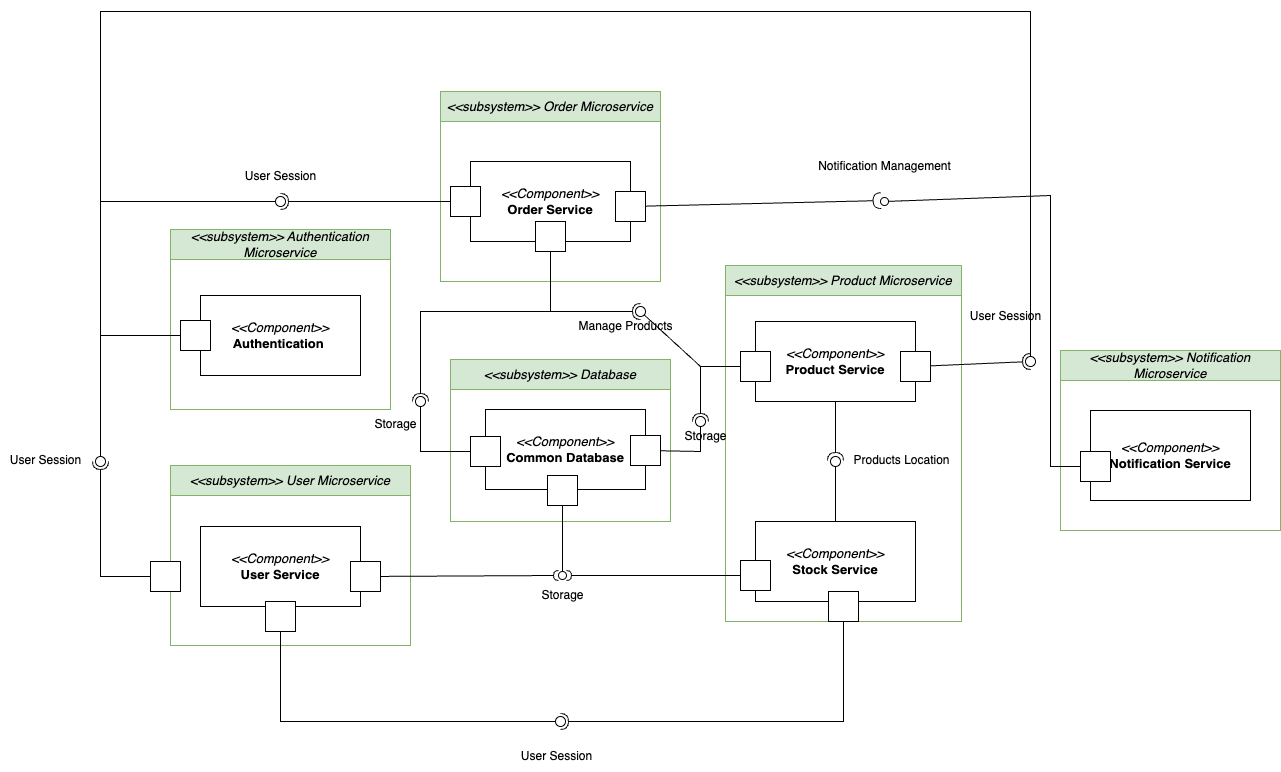

The diagram above was exported from draw.io. Its source (the exported page's mxGraphModel, read from the mxfile embedded in the PNG):
<mxGraphModel dx="906" dy="566" grid="1" gridSize="10" guides="1" tooltips="1" connect="1" arrows="1" fold="1" page="1" pageScale="1" pageWidth="827" pageHeight="1169" math="0" shadow="0">
  <root>
    <mxCell id="0" />
    <mxCell id="1" parent="0" />
    <mxCell id="60" value="&lt;i style=&quot;font-size: 13px;&quot;&gt;&lt;font style=&quot;font-size: 13px;&quot;&gt;&amp;lt;&amp;lt;Component&amp;gt;&amp;gt;&lt;/font&gt;&lt;/i&gt;&lt;div style=&quot;font-size: 13px;&quot;&gt;&lt;b&gt;Product Service&lt;/b&gt;&lt;/div&gt;" style="rounded=0;whiteSpace=wrap;html=1;" parent="1" vertex="1">
      <mxGeometry x="1035" y="470" width="160" height="80" as="geometry" />
    </mxCell>
    <mxCell id="62" value="&lt;i style=&quot;font-size: 13px;&quot;&gt;&lt;font style=&quot;font-size: 13px;&quot;&gt;&amp;lt;&amp;lt;Component&amp;gt;&amp;gt;&lt;/font&gt;&lt;/i&gt;&lt;div style=&quot;font-size: 13px;&quot;&gt;&lt;b&gt;Stock Service&lt;/b&gt;&lt;/div&gt;" style="rounded=0;whiteSpace=wrap;html=1;" parent="1" vertex="1">
      <mxGeometry x="1035" y="670" width="160" height="80" as="geometry" />
    </mxCell>
    <mxCell id="70" value="&lt;i style=&quot;font-size: 13px;&quot;&gt;&lt;font style=&quot;font-size: 13px;&quot;&gt;&amp;lt;&amp;lt;Component&amp;gt;&amp;gt;&lt;/font&gt;&lt;/i&gt;&lt;div style=&quot;font-size: 13px;&quot;&gt;&lt;b&gt;Common Database&lt;/b&gt;&lt;/div&gt;" style="rounded=0;whiteSpace=wrap;html=1;" parent="1" vertex="1">
      <mxGeometry x="765" y="558" width="160" height="80" as="geometry" />
    </mxCell>
    <mxCell id="107" value="&lt;i style=&quot;font-size: 13px;&quot;&gt;&lt;font style=&quot;font-size: 13px;&quot;&gt;&amp;lt;&amp;lt;Component&amp;gt;&amp;gt;&lt;/font&gt;&lt;/i&gt;&lt;div style=&quot;font-size: 13px;&quot;&gt;&lt;b&gt;Notification Service&lt;/b&gt;&lt;/div&gt;" style="rounded=0;whiteSpace=wrap;html=1;" parent="1" vertex="1">
      <mxGeometry x="1370" y="559" width="160" height="90" as="geometry" />
    </mxCell>
    <mxCell id="127" value="" style="rounded=0;orthogonalLoop=1;jettySize=auto;html=1;endArrow=halfCircle;endFill=0;endSize=6;strokeWidth=1;sketch=0;" parent="1" source="124" edge="1">
      <mxGeometry relative="1" as="geometry">
        <mxPoint x="485" y="629" as="sourcePoint" />
        <mxPoint x="380" y="610" as="targetPoint" />
        <Array as="points">
          <mxPoint x="380" y="725" />
        </Array>
      </mxGeometry>
    </mxCell>
    <mxCell id="128" value="" style="rounded=0;orthogonalLoop=1;jettySize=auto;html=1;endArrow=oval;endFill=0;sketch=0;sourcePerimeterSpacing=0;targetPerimeterSpacing=0;endSize=10;" parent="1" source="121" edge="1">
      <mxGeometry relative="1" as="geometry">
        <mxPoint x="445" y="629" as="sourcePoint" />
        <mxPoint x="380" y="610" as="targetPoint" />
        <Array as="points">
          <mxPoint x="380" y="484" />
        </Array>
      </mxGeometry>
    </mxCell>
    <mxCell id="129" value="" style="ellipse;whiteSpace=wrap;html=1;align=center;aspect=fixed;fillColor=none;strokeColor=none;resizable=0;perimeter=centerPerimeter;rotatable=0;allowArrows=0;points=[];outlineConnect=1;" parent="1" vertex="1">
      <mxGeometry x="450" y="730" width="10" height="10" as="geometry" />
    </mxCell>
    <mxCell id="133" value="" style="rounded=0;orthogonalLoop=1;jettySize=auto;html=1;endArrow=halfCircle;endFill=0;endSize=6;strokeWidth=1;sketch=0;" parent="1" source="60" edge="1">
      <mxGeometry relative="1" as="geometry">
        <mxPoint x="1095" y="609" as="sourcePoint" />
        <mxPoint x="1115" y="609" as="targetPoint" />
      </mxGeometry>
    </mxCell>
    <mxCell id="134" value="" style="rounded=0;orthogonalLoop=1;jettySize=auto;html=1;endArrow=oval;endFill=0;sketch=0;sourcePerimeterSpacing=0;targetPerimeterSpacing=0;endSize=10;" parent="1" source="62" edge="1">
      <mxGeometry relative="1" as="geometry">
        <mxPoint x="1055" y="609" as="sourcePoint" />
        <mxPoint x="1115" y="610" as="targetPoint" />
      </mxGeometry>
    </mxCell>
    <mxCell id="135" value="" style="ellipse;whiteSpace=wrap;html=1;align=center;aspect=fixed;fillColor=none;strokeColor=none;resizable=0;perimeter=centerPerimeter;rotatable=0;allowArrows=0;points=[];outlineConnect=1;" parent="1" vertex="1">
      <mxGeometry x="1070" y="604" width="10" height="10" as="geometry" />
    </mxCell>
    <mxCell id="137" value="&lt;i style=&quot;font-weight: 400; font-size: 13px;&quot;&gt;&amp;lt;&amp;lt;subsystem&amp;gt;&amp;gt; Database&lt;/i&gt;" style="swimlane;fontStyle=1;align=center;horizontal=1;startSize=30;collapsible=0;html=1;whiteSpace=wrap;fillColor=#d5e8d4;strokeColor=#82b366;" parent="1" vertex="1">
      <mxGeometry x="730" y="508" width="220" height="162" as="geometry" />
    </mxCell>
    <mxCell id="165" value="" style="html=1;rounded=0;" parent="137" vertex="1">
      <mxGeometry x="20" y="77" width="30" height="30" as="geometry" />
    </mxCell>
    <mxCell id="173" value="" style="html=1;rounded=0;" parent="137" vertex="1">
      <mxGeometry x="180" y="76" width="30" height="30" as="geometry" />
    </mxCell>
    <mxCell id="141" value="&lt;i style=&quot;font-weight: 400; font-size: 13px;&quot;&gt;&amp;lt;&amp;lt;subsystem&amp;gt;&amp;gt; Authentication Microservice&lt;/i&gt;" style="swimlane;fontStyle=1;align=center;horizontal=1;startSize=30;collapsible=0;html=1;whiteSpace=wrap;fillColor=#d5e8d4;strokeColor=#82b366;" parent="1" vertex="1">
      <mxGeometry x="450" y="378" width="220" height="180" as="geometry" />
    </mxCell>
    <mxCell id="50" value="&lt;i style=&quot;font-size: 13px;&quot;&gt;&lt;font style=&quot;font-size: 13px;&quot;&gt;&amp;lt;&amp;lt;Component&amp;gt;&amp;gt;&lt;/font&gt;&lt;/i&gt;&lt;div style=&quot;font-size: 13px;&quot;&gt;&lt;b&gt;Authentication&amp;nbsp;&lt;/b&gt;&lt;/div&gt;" style="rounded=0;whiteSpace=wrap;html=1;" parent="141" vertex="1">
      <mxGeometry x="30" y="66" width="160" height="80" as="geometry" />
    </mxCell>
    <mxCell id="121" value="" style="html=1;rounded=0;rotation=90;" parent="141" vertex="1">
      <mxGeometry x="10" y="91" width="30" height="30" as="geometry" />
    </mxCell>
    <mxCell id="142" value="&lt;i style=&quot;font-weight: 400; font-size: 13px;&quot;&gt;&amp;lt;&amp;lt;subsystem&amp;gt;&amp;gt; User Microservice&lt;/i&gt;" style="swimlane;fontStyle=1;align=center;horizontal=1;startSize=30;collapsible=0;html=1;whiteSpace=wrap;fillColor=#d5e8d4;strokeColor=#82b366;" parent="1" vertex="1">
      <mxGeometry x="450" y="614" width="240" height="180" as="geometry" />
    </mxCell>
    <mxCell id="124" value="" style="html=1;rounded=0;" parent="142" vertex="1">
      <mxGeometry x="-20" y="96" width="30" height="30" as="geometry" />
    </mxCell>
    <mxCell id="44" value="&lt;i style=&quot;font-size: 13px;&quot;&gt;&lt;font style=&quot;font-size: 13px;&quot;&gt;&amp;lt;&amp;lt;Component&amp;gt;&amp;gt;&lt;/font&gt;&lt;/i&gt;&lt;div style=&quot;font-size: 13px;&quot;&gt;&lt;b&gt;User Service&lt;/b&gt;&lt;/div&gt;" style="rounded=0;whiteSpace=wrap;html=1;" parent="142" vertex="1">
      <mxGeometry x="30" y="61" width="160" height="80" as="geometry" />
    </mxCell>
    <mxCell id="150" value="" style="html=1;rounded=0;" parent="142" vertex="1">
      <mxGeometry x="180" y="96" width="30" height="30" as="geometry" />
    </mxCell>
    <mxCell id="191" value="" style="html=1;rounded=0;" parent="142" vertex="1">
      <mxGeometry x="95" y="136" width="30" height="30" as="geometry" />
    </mxCell>
    <mxCell id="143" value="&lt;i style=&quot;font-weight: 400; font-size: 13px;&quot;&gt;&amp;lt;&amp;lt;subsystem&amp;gt;&amp;gt; Notification Microservice&lt;/i&gt;" style="swimlane;fontStyle=1;align=center;horizontal=1;startSize=30;collapsible=0;html=1;whiteSpace=wrap;fillColor=#d5e8d4;strokeColor=#82b366;" parent="1" vertex="1">
      <mxGeometry x="1340" y="499" width="220" height="180" as="geometry" />
    </mxCell>
    <mxCell id="144" value="&lt;i style=&quot;font-weight: 400; font-size: 13px;&quot;&gt;&amp;lt;&amp;lt;subsystem&amp;gt;&amp;gt; Product Microservice&lt;/i&gt;" style="swimlane;fontStyle=1;align=center;horizontal=1;startSize=30;collapsible=0;html=1;whiteSpace=wrap;fillColor=#d5e8d4;strokeColor=#82b366;" parent="1" vertex="1">
      <mxGeometry x="1005" y="414" width="236" height="356" as="geometry" />
    </mxCell>
    <mxCell id="136" value="Products Location" style="text;html=1;align=center;verticalAlign=middle;resizable=0;points=[];autosize=1;strokeColor=none;fillColor=none;" parent="144" vertex="1">
      <mxGeometry x="116" y="180" width="120" height="30" as="geometry" />
    </mxCell>
    <mxCell id="170" value="" style="html=1;rounded=0;" parent="144" vertex="1">
      <mxGeometry x="15" y="86" width="30" height="30" as="geometry" />
    </mxCell>
    <mxCell id="190" value="" style="html=1;rounded=0;" parent="144" vertex="1">
      <mxGeometry x="103" y="326" width="30" height="30" as="geometry" />
    </mxCell>
    <mxCell id="197" value="" style="html=1;rounded=0;" parent="144" vertex="1">
      <mxGeometry x="175" y="86" width="30" height="30" as="geometry" />
    </mxCell>
    <mxCell id="145" value="&lt;i style=&quot;font-size: 13px;&quot;&gt;&lt;font style=&quot;font-size: 13px;&quot;&gt;&amp;lt;&amp;lt;Component&amp;gt;&amp;gt;&lt;/font&gt;&lt;/i&gt;&lt;div style=&quot;font-size: 13px;&quot;&gt;&lt;b&gt;Order Service&lt;/b&gt;&lt;/div&gt;" style="rounded=0;whiteSpace=wrap;html=1;" parent="1" vertex="1">
      <mxGeometry x="750" y="310" width="160" height="80" as="geometry" />
    </mxCell>
    <mxCell id="146" value="&lt;i style=&quot;font-weight: 400; font-size: 13px;&quot;&gt;&amp;lt;&amp;lt;subsystem&amp;gt;&amp;gt; Order Microservice&lt;/i&gt;" style="swimlane;fontStyle=1;align=center;horizontal=1;startSize=30;collapsible=0;html=1;whiteSpace=wrap;fillColor=#d5e8d4;strokeColor=#82b366;" parent="1" vertex="1">
      <mxGeometry x="720" y="240" width="220" height="190" as="geometry" />
    </mxCell>
    <mxCell id="178" value="" style="html=1;rounded=0;" parent="146" vertex="1">
      <mxGeometry x="10" y="95" width="30" height="30" as="geometry" />
    </mxCell>
    <mxCell id="203" value="" style="html=1;rounded=0;" parent="146" vertex="1">
      <mxGeometry x="175" y="100" width="30" height="30" as="geometry" />
    </mxCell>
    <mxCell id="147" value="User Session" style="text;html=1;align=center;verticalAlign=middle;resizable=0;points=[];autosize=1;strokeColor=none;fillColor=none;" parent="1" vertex="1">
      <mxGeometry x="280" y="594" width="90" height="30" as="geometry" />
    </mxCell>
    <mxCell id="153" value="" style="html=1;rounded=0;" parent="1" vertex="1">
      <mxGeometry x="827" y="624" width="30" height="30" as="geometry" />
    </mxCell>
    <mxCell id="154" value="" style="endArrow=none;html=1;rounded=0;align=center;verticalAlign=top;endFill=0;labelBackgroundColor=none;endSize=2;" parent="1" source="153" target="155" edge="1">
      <mxGeometry relative="1" as="geometry" />
    </mxCell>
    <mxCell id="155" value="" style="ellipse;html=1;fontSize=11;align=center;fillColor=none;points=[];aspect=fixed;resizable=0;verticalAlign=bottom;labelPosition=center;verticalLabelPosition=top;flipH=1;" parent="1" vertex="1">
      <mxGeometry x="838" y="720" width="8" height="8" as="geometry" />
    </mxCell>
    <mxCell id="152" value="" style="shape=requiredInterface;html=1;fontSize=11;align=center;fillColor=none;points=[];aspect=fixed;resizable=0;verticalAlign=bottom;labelPosition=center;verticalLabelPosition=top;flipH=1;" parent="1" vertex="1">
      <mxGeometry x="833" y="719" width="5" height="10" as="geometry" />
    </mxCell>
    <mxCell id="151" value="" style="endArrow=none;html=1;rounded=0;align=center;verticalAlign=top;endFill=0;labelBackgroundColor=none;endSize=2;" parent="1" source="150" target="152" edge="1">
      <mxGeometry relative="1" as="geometry" />
    </mxCell>
    <mxCell id="156" value="Storage" style="text;html=1;align=center;verticalAlign=middle;resizable=0;points=[];autosize=1;strokeColor=none;fillColor=none;" parent="1" vertex="1">
      <mxGeometry x="807" y="729" width="70" height="30" as="geometry" />
    </mxCell>
    <mxCell id="160" value="" style="html=1;rounded=0;" parent="1" vertex="1">
      <mxGeometry x="1020" y="709" width="30" height="30" as="geometry" />
    </mxCell>
    <mxCell id="161" value="" style="endArrow=none;html=1;rounded=0;align=center;verticalAlign=top;endFill=0;labelBackgroundColor=none;endSize=2;" parent="1" source="160" target="162" edge="1">
      <mxGeometry relative="1" as="geometry" />
    </mxCell>
    <mxCell id="162" value="" style="shape=requiredInterface;html=1;fontSize=11;align=center;fillColor=none;points=[];aspect=fixed;resizable=0;verticalAlign=bottom;labelPosition=center;verticalLabelPosition=top;flipH=1;rotation=-180;" parent="1" vertex="1">
      <mxGeometry x="846" y="719" width="5" height="10" as="geometry" />
    </mxCell>
    <mxCell id="164" value="" style="html=1;rounded=0;" parent="1" vertex="1">
      <mxGeometry x="815" y="370" width="30" height="30" as="geometry" />
    </mxCell>
    <mxCell id="166" value="" style="rounded=0;orthogonalLoop=1;jettySize=auto;html=1;endArrow=halfCircle;endFill=0;endSize=6;strokeWidth=1;sketch=0;" parent="1" source="164" edge="1">
      <mxGeometry relative="1" as="geometry">
        <mxPoint x="1125" y="560" as="sourcePoint" />
        <mxPoint x="700" y="550" as="targetPoint" />
        <Array as="points">
          <mxPoint x="830" y="460" />
          <mxPoint x="700" y="460" />
        </Array>
      </mxGeometry>
    </mxCell>
    <mxCell id="167" value="" style="rounded=0;orthogonalLoop=1;jettySize=auto;html=1;endArrow=oval;endFill=0;sketch=0;sourcePerimeterSpacing=0;targetPerimeterSpacing=0;endSize=10;" parent="1" source="165" edge="1">
      <mxGeometry relative="1" as="geometry">
        <mxPoint x="1125" y="680" as="sourcePoint" />
        <mxPoint x="700" y="550" as="targetPoint" />
        <Array as="points">
          <mxPoint x="700" y="600" />
        </Array>
      </mxGeometry>
    </mxCell>
    <mxCell id="168" value="Storage" style="text;html=1;align=center;verticalAlign=middle;resizable=0;points=[];autosize=1;strokeColor=none;fillColor=none;" parent="1" vertex="1">
      <mxGeometry x="640" y="558" width="70" height="30" as="geometry" />
    </mxCell>
    <mxCell id="171" value="" style="rounded=0;orthogonalLoop=1;jettySize=auto;html=1;endArrow=halfCircle;endFill=0;endSize=6;strokeWidth=1;sketch=0;" parent="1" source="170" edge="1">
      <mxGeometry relative="1" as="geometry">
        <mxPoint x="1125" y="560" as="sourcePoint" />
        <mxPoint x="980" y="570" as="targetPoint" />
        <Array as="points">
          <mxPoint x="980" y="515" />
        </Array>
      </mxGeometry>
    </mxCell>
    <mxCell id="172" value="" style="rounded=0;orthogonalLoop=1;jettySize=auto;html=1;endArrow=oval;endFill=0;sketch=0;sourcePerimeterSpacing=0;targetPerimeterSpacing=0;endSize=10;" parent="1" source="173" edge="1">
      <mxGeometry relative="1" as="geometry">
        <mxPoint x="1125" y="680" as="sourcePoint" />
        <mxPoint x="980" y="570" as="targetPoint" />
        <Array as="points">
          <mxPoint x="980" y="600" />
        </Array>
      </mxGeometry>
    </mxCell>
    <mxCell id="174" value="Storage" style="text;html=1;align=center;verticalAlign=middle;resizable=0;points=[];autosize=1;strokeColor=none;fillColor=none;" parent="1" vertex="1">
      <mxGeometry x="950" y="570" width="70" height="30" as="geometry" />
    </mxCell>
    <mxCell id="175" value="" style="rounded=0;orthogonalLoop=1;jettySize=auto;html=1;endArrow=halfCircle;endFill=0;endSize=6;strokeWidth=1;sketch=0;exitX=0.5;exitY=1;exitDx=0;exitDy=0;" parent="1" source="164" edge="1">
      <mxGeometry relative="1" as="geometry">
        <mxPoint x="840" y="410" as="sourcePoint" />
        <mxPoint x="920" y="460" as="targetPoint" />
        <Array as="points">
          <mxPoint x="830" y="460" />
        </Array>
      </mxGeometry>
    </mxCell>
    <mxCell id="176" value="" style="rounded=0;orthogonalLoop=1;jettySize=auto;html=1;endArrow=oval;endFill=0;sketch=0;sourcePerimeterSpacing=0;targetPerimeterSpacing=0;endSize=10;" parent="1" source="170" edge="1">
      <mxGeometry relative="1" as="geometry">
        <mxPoint x="950" y="609" as="sourcePoint" />
        <mxPoint x="920" y="460" as="targetPoint" />
        <Array as="points">
          <mxPoint x="980" y="515" />
        </Array>
      </mxGeometry>
    </mxCell>
    <mxCell id="177" value="Manage Products" style="text;html=1;align=center;verticalAlign=middle;resizable=0;points=[];autosize=1;strokeColor=none;fillColor=none;" parent="1" vertex="1">
      <mxGeometry x="845" y="460" width="120" height="30" as="geometry" />
    </mxCell>
    <mxCell id="179" value="" style="rounded=0;orthogonalLoop=1;jettySize=auto;html=1;endArrow=oval;endFill=0;sketch=0;sourcePerimeterSpacing=0;targetPerimeterSpacing=0;endSize=10;" parent="1" source="121" edge="1">
      <mxGeometry relative="1" as="geometry">
        <mxPoint x="470" y="494" as="sourcePoint" />
        <mxPoint x="560" y="350" as="targetPoint" />
        <Array as="points">
          <mxPoint x="380" y="484" />
          <mxPoint x="380" y="350" />
        </Array>
      </mxGeometry>
    </mxCell>
    <mxCell id="181" value="" style="rounded=0;orthogonalLoop=1;jettySize=auto;html=1;endArrow=halfCircle;endFill=0;endSize=6;strokeWidth=1;sketch=0;" parent="1" source="178" edge="1">
      <mxGeometry relative="1" as="geometry">
        <mxPoint x="840" y="410" as="sourcePoint" />
        <mxPoint x="560" y="350" as="targetPoint" />
        <Array as="points">
          <mxPoint x="680" y="350" />
          <mxPoint x="630" y="350" />
        </Array>
      </mxGeometry>
    </mxCell>
    <mxCell id="182" value="User Session" style="text;html=1;align=center;verticalAlign=middle;resizable=0;points=[];autosize=1;strokeColor=none;fillColor=none;" parent="1" vertex="1">
      <mxGeometry x="515" y="310" width="90" height="30" as="geometry" />
    </mxCell>
    <mxCell id="189" value="" style="rounded=0;orthogonalLoop=1;jettySize=auto;html=1;endArrow=oval;endFill=0;sketch=0;sourcePerimeterSpacing=0;targetPerimeterSpacing=0;endSize=10;" parent="1" source="191" edge="1">
      <mxGeometry relative="1" as="geometry">
        <mxPoint x="760" y="610" as="sourcePoint" />
        <mxPoint x="840" y="870" as="targetPoint" />
        <Array as="points">
          <mxPoint x="560" y="870" />
        </Array>
      </mxGeometry>
    </mxCell>
    <mxCell id="192" value="" style="rounded=0;orthogonalLoop=1;jettySize=auto;html=1;endArrow=halfCircle;endFill=0;endSize=6;strokeWidth=1;sketch=0;" parent="1" source="190" edge="1">
      <mxGeometry relative="1" as="geometry">
        <mxPoint x="1125" y="560" as="sourcePoint" />
        <mxPoint x="840" y="870" as="targetPoint" />
        <Array as="points">
          <mxPoint x="1123" y="870" />
        </Array>
      </mxGeometry>
    </mxCell>
    <mxCell id="193" value="User Session" style="text;html=1;align=center;verticalAlign=middle;resizable=0;points=[];autosize=1;strokeColor=none;fillColor=none;" parent="1" vertex="1">
      <mxGeometry x="790.5" y="890" width="90" height="30" as="geometry" />
    </mxCell>
    <mxCell id="194" value="" style="rounded=0;orthogonalLoop=1;jettySize=auto;html=1;endArrow=oval;endFill=0;sketch=0;sourcePerimeterSpacing=0;targetPerimeterSpacing=0;endSize=10;" parent="1" source="121" edge="1">
      <mxGeometry relative="1" as="geometry">
        <mxPoint x="470" y="494" as="sourcePoint" />
        <mxPoint x="1310" y="510" as="targetPoint" />
        <Array as="points">
          <mxPoint x="380" y="484" />
          <mxPoint x="380" y="160" />
          <mxPoint x="1310" y="160" />
        </Array>
      </mxGeometry>
    </mxCell>
    <mxCell id="196" value="" style="rounded=0;orthogonalLoop=1;jettySize=auto;html=1;endArrow=halfCircle;endFill=0;endSize=6;strokeWidth=1;sketch=0;" parent="1" source="197" edge="1">
      <mxGeometry relative="1" as="geometry">
        <mxPoint x="1220" y="500" as="sourcePoint" />
        <mxPoint x="1310" y="510" as="targetPoint" />
      </mxGeometry>
    </mxCell>
    <mxCell id="198" value="User Session" style="text;html=1;align=center;verticalAlign=middle;resizable=0;points=[];autosize=1;strokeColor=none;fillColor=none;" parent="1" vertex="1">
      <mxGeometry x="1240" y="450" width="90" height="30" as="geometry" />
    </mxCell>
    <mxCell id="200" value="" style="html=1;rounded=0;" parent="1" vertex="1">
      <mxGeometry x="1360" y="600" width="30" height="30" as="geometry" />
    </mxCell>
    <mxCell id="201" value="" style="endArrow=none;html=1;rounded=0;align=center;verticalAlign=top;endFill=0;labelBackgroundColor=none;endSize=2;" parent="1" source="200" target="202" edge="1">
      <mxGeometry relative="1" as="geometry">
        <Array as="points">
          <mxPoint x="1330" y="615" />
          <mxPoint x="1330" y="344" />
        </Array>
      </mxGeometry>
    </mxCell>
    <mxCell id="202" value="" style="ellipse;html=1;fontSize=11;align=center;fillColor=none;points=[];aspect=fixed;resizable=0;verticalAlign=bottom;labelPosition=center;verticalLabelPosition=top;flipH=1;" parent="1" vertex="1">
      <mxGeometry x="1160" y="346" width="8" height="8" as="geometry" />
    </mxCell>
    <mxCell id="204" value="" style="rounded=0;orthogonalLoop=1;jettySize=auto;html=1;endArrow=halfCircle;endFill=0;endSize=6;strokeWidth=1;sketch=0;entryX=0.94;entryY=0.383;entryDx=0;entryDy=0;entryPerimeter=0;" parent="1" source="203" target="202" edge="1">
      <mxGeometry relative="1" as="geometry">
        <mxPoint x="840" y="410" as="sourcePoint" />
        <mxPoint x="710" y="560" as="targetPoint" />
        <Array as="points" />
      </mxGeometry>
    </mxCell>
    <mxCell id="205" value="Notification Management" style="text;html=1;align=center;verticalAlign=middle;resizable=0;points=[];autosize=1;strokeColor=none;fillColor=none;" parent="1" vertex="1">
      <mxGeometry x="1084" y="300" width="160" height="30" as="geometry" />
    </mxCell>
  </root>
</mxGraphModel>